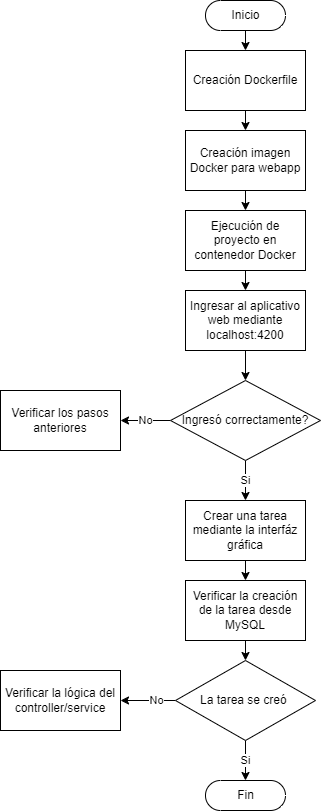

The diagram above was exported from draw.io. Its source (the exported page's mxGraphModel, read from the mxfile embedded in the PNG):
<mxGraphModel dx="930" dy="1139" grid="1" gridSize="10" guides="1" tooltips="1" connect="1" arrows="1" fold="1" page="1" pageScale="1" pageWidth="850" pageHeight="1100" math="0" shadow="0">
  <root>
    <mxCell id="0" />
    <mxCell id="1" parent="0" />
    <mxCell id="7" style="edgeStyle=none;html=1;exitX=0.5;exitY=0.5;exitDx=0;exitDy=15;exitPerimeter=0;entryX=0.5;entryY=0;entryDx=0;entryDy=0;" edge="1" parent="1" source="3" target="6">
      <mxGeometry relative="1" as="geometry" />
    </mxCell>
    <mxCell id="3" value="Inicio" style="html=1;dashed=0;whitespace=wrap;shape=mxgraph.dfd.start" vertex="1" parent="1">
      <mxGeometry x="385" y="40" width="80" height="30" as="geometry" />
    </mxCell>
    <mxCell id="47" value="" style="edgeStyle=none;html=1;" edge="1" parent="1" source="6" target="46">
      <mxGeometry relative="1" as="geometry" />
    </mxCell>
    <mxCell id="6" value="Creación Dockerfile" style="rounded=0;whiteSpace=wrap;html=1;" vertex="1" parent="1">
      <mxGeometry x="365" y="90" width="120" height="60" as="geometry" />
    </mxCell>
    <mxCell id="49" value="" style="edgeStyle=none;html=1;" edge="1" parent="1" source="46" target="48">
      <mxGeometry relative="1" as="geometry" />
    </mxCell>
    <mxCell id="46" value="Creación imagen Docker para webapp" style="rounded=0;whiteSpace=wrap;html=1;" vertex="1" parent="1">
      <mxGeometry x="365" y="170" width="120" height="60" as="geometry" />
    </mxCell>
    <mxCell id="52" value="" style="edgeStyle=none;html=1;" edge="1" parent="1" source="48" target="51">
      <mxGeometry relative="1" as="geometry" />
    </mxCell>
    <mxCell id="48" value="Ejecución de proyecto en contenedor Docker" style="rounded=0;whiteSpace=wrap;html=1;" vertex="1" parent="1">
      <mxGeometry x="365" y="250" width="120" height="60" as="geometry" />
    </mxCell>
    <mxCell id="54" style="edgeStyle=none;html=1;exitX=0.5;exitY=1;exitDx=0;exitDy=0;entryX=0.5;entryY=0;entryDx=0;entryDy=0;" edge="1" parent="1" source="51" target="53">
      <mxGeometry relative="1" as="geometry" />
    </mxCell>
    <mxCell id="51" value="Ingresar al aplicativo web mediante localhost:4200" style="rounded=0;whiteSpace=wrap;html=1;" vertex="1" parent="1">
      <mxGeometry x="365" y="330" width="120" height="60" as="geometry" />
    </mxCell>
    <mxCell id="56" value="No" style="edgeStyle=none;html=1;" edge="1" parent="1" source="53" target="55">
      <mxGeometry relative="1" as="geometry" />
    </mxCell>
    <mxCell id="58" value="Si" style="edgeStyle=none;html=1;" edge="1" parent="1" source="53" target="57">
      <mxGeometry relative="1" as="geometry" />
    </mxCell>
    <mxCell id="53" value="Ingresó correctamente?" style="rhombus;whiteSpace=wrap;html=1;" vertex="1" parent="1">
      <mxGeometry x="350" y="420" width="150" height="80" as="geometry" />
    </mxCell>
    <mxCell id="55" value="Verificar los pasos anteriores" style="whiteSpace=wrap;html=1;" vertex="1" parent="1">
      <mxGeometry x="180" y="430" width="120" height="60" as="geometry" />
    </mxCell>
    <mxCell id="60" value="" style="edgeStyle=none;html=1;" edge="1" parent="1" source="57" target="59">
      <mxGeometry relative="1" as="geometry" />
    </mxCell>
    <mxCell id="57" value="Crear una tarea mediante la interfáz gráfica" style="whiteSpace=wrap;html=1;" vertex="1" parent="1">
      <mxGeometry x="365" y="540" width="120" height="60" as="geometry" />
    </mxCell>
    <mxCell id="62" style="edgeStyle=none;html=1;exitX=0.5;exitY=1;exitDx=0;exitDy=0;entryX=0.5;entryY=0;entryDx=0;entryDy=0;" edge="1" parent="1" source="59" target="61">
      <mxGeometry relative="1" as="geometry" />
    </mxCell>
    <mxCell id="59" value="Verificar la creación de la tarea desde MySQL" style="whiteSpace=wrap;html=1;" vertex="1" parent="1">
      <mxGeometry x="365" y="620" width="120" height="60" as="geometry" />
    </mxCell>
    <mxCell id="64" value="" style="edgeStyle=none;html=1;" edge="1" parent="1" source="61" target="63">
      <mxGeometry relative="1" as="geometry" />
    </mxCell>
    <mxCell id="65" value="No" style="edgeLabel;html=1;align=center;verticalAlign=middle;resizable=0;points=[];" vertex="1" connectable="0" parent="64">
      <mxGeometry x="-0.2667" y="-1" relative="1" as="geometry">
        <mxPoint as="offset" />
      </mxGeometry>
    </mxCell>
    <mxCell id="67" value="Si" style="edgeStyle=none;html=1;exitX=0.5;exitY=1;exitDx=0;exitDy=0;entryX=0.5;entryY=0.5;entryDx=0;entryDy=-15;entryPerimeter=0;" edge="1" parent="1" source="61" target="66">
      <mxGeometry relative="1" as="geometry" />
    </mxCell>
    <mxCell id="61" value="La tarea se creó&amp;nbsp;" style="rhombus;whiteSpace=wrap;html=1;" vertex="1" parent="1">
      <mxGeometry x="355" y="700" width="140" height="80" as="geometry" />
    </mxCell>
    <mxCell id="63" value="Verificar la lógica del controller/service" style="whiteSpace=wrap;html=1;" vertex="1" parent="1">
      <mxGeometry x="180" y="710" width="120" height="60" as="geometry" />
    </mxCell>
    <mxCell id="66" value="Fin" style="html=1;dashed=0;whitespace=wrap;shape=mxgraph.dfd.start" vertex="1" parent="1">
      <mxGeometry x="385" y="820" width="80" height="30" as="geometry" />
    </mxCell>
  </root>
</mxGraphModel>